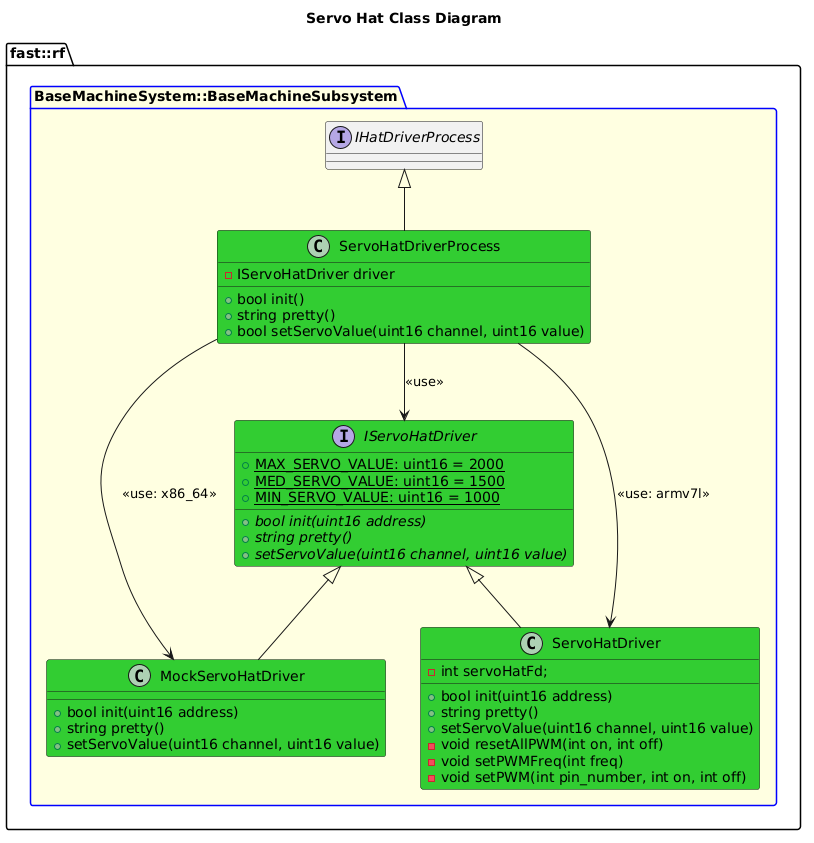

The diagram above was rendered by PlantUML. Its source (embedded in the PNG):
@startuml
title Servo Hat Class Diagram
namespace fast::rf {
    package BaseMachineSystem::BaseMachineSubsystem  #LightYellow;line:blue {
        interface IHatDriverProcess
        interface IServoHatDriver #LimeGreen {
            +{static} MAX_SERVO_VALUE: uint16 = 2000
            +{static} MED_SERVO_VALUE: uint16 = 1500
            +{static} MIN_SERVO_VALUE: uint16 = 1000
            +{abstract} bool init(uint16 address)
            +{abstract} string pretty()
            +{abstract} setServoValue(uint16 channel, uint16 value)

        }
        class MockServoHatDriver #LimeGreen {
            +bool init(uint16 address)
            +string pretty()
            +setServoValue(uint16 channel, uint16 value)
        }
        class ServoHatDriver #LimeGreen {
            +bool init(uint16 address)
            +string pretty()
            +setServoValue(uint16 channel, uint16 value)
            -int servoHatFd;
            -void resetAllPWM(int on, int off)
            -void setPWMFreq(int freq)
            -void setPWM(int pin_number, int on, int off)

        }

        ServoHatDriver -up-|> IServoHatDriver
        MockServoHatDriver -up-|> IServoHatDriver

        class ServoHatDriverProcess #LimeGreen {
            +bool init()
            +string pretty()
            +bool setServoValue(uint16 channel, uint16 value)
            -IServoHatDriver driver

        }
        ServoHatDriverProcess -up-|> IHatDriverProcess
        ServoHatDriverProcess --> IServoHatDriver: <<use>>
        ServoHatDriverProcess --> MockServoHatDriver: <<use: x86_64>>
        ServoHatDriverProcess --> ServoHatDriver: <<use: armv7l>>
    }
}
@enduml